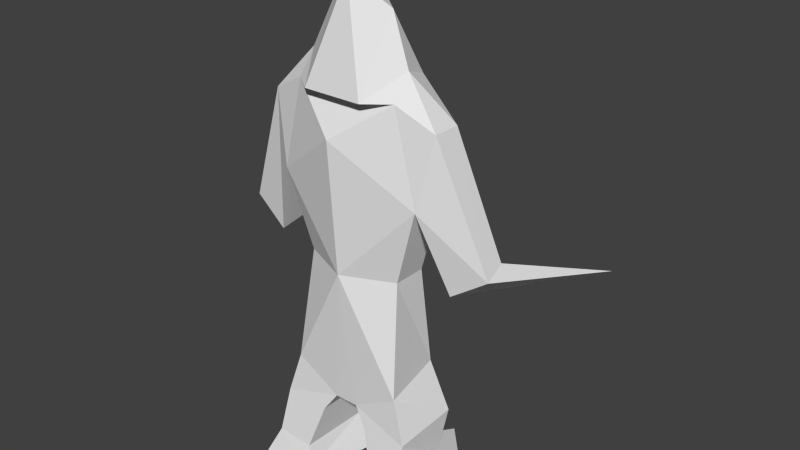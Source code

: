 # Source: demon.blend  (saved by Blender 2.78.0; exported with 4.5.12 LTS)
import bpy
from mathutils import Matrix  # noqa: F401  (used for matrix-valued properties, if any)

bpy.ops.wm.read_factory_settings(use_empty=True)
scene = bpy.context.scene
scene.name = 'Scene'

# ---- collections
col_collection_1 = bpy.data.collections.new('Collection 1'); scene.collection.children.link(col_collection_1)

# ---- world
world_world = bpy.data.worlds.new('World'); scene.world = world_world
world_world.color = (0.05088, 0.05088, 0.05088)
world_world.use_sun_shadow = False
world_world.sun_shadow_jitter_overblur = 0.0
world_world.cycles.sampling_method = 'NONE'
world_world.cycles.sample_map_resolution = 256

# ---- meshes
me_plane = bpy.data.meshes.new('Plane')
me_plane.from_pydata([(0.9367, 0.6817, 0.8605), (2.388, 0.6817, 0.8605), (1.3, 28.94, -0.1677), (1.925, 38.34, -8.375e-08), (0.4112, 10.85, -1.389), (2.306, 46.91, -0.2225), (1.36, 49.26, 1.38e-07), (1.314, 16.3, -1.488), (0.7906, 5.197, -1.144), (1.36, 52.04, -0.5032), (0.2581, 0.6817, -2.091), (1.3, 28.94, -1.092), (1.925, 38.34, -1.006), (2.306, 46.91, -0.9878), (4.402, 26.99, -4.694), (1.124, 50.7, -1.314), (0.06942, 13.16, -1.488), (1.829, 5.421, -1.144), (0.8254, 57.63, -0.649), (0.7734, 49.26, 0.4827), (0.3176, 12.12, 0.2518), (1.519, 15.34, 0.2518), (0.8439, 0.6817, -3.022), (2.495, 0.6817, -1.411), (1.397, 4.216, -2.485), (1.039, 4.161, 0.5954), (2.025, 4.459, 0.5954), (1.971, 11.07, -1.389), (0.6594, 9.811, 0.3509), (1.861, 10.11, 0.3509), (3.526, 31.95, -0.5731), (2.6, 29.02, -0.4524), (2.549, 29.72, -1.193), (3.442, 32.97, -1.198), (-0.9367, 0.6817, 0.8605), (-2.388, 0.6817, 0.8605), (-1.3, 28.94, -0.1677), (-1.925, 38.34, -8.375e-08), (-0.4112, 10.85, -1.389), (-2.306, 46.91, -0.2225), (-1.36, 49.26, 1.38e-07), (-1.314, 16.3, -1.488), (0.0, 28.94, 0.4401), (0.0, 44.83, 0.6894), (-0.7906, 5.197, -1.144), (-1.36, 52.04, -0.5032), (-0.2581, 0.6817, -2.091), (-1.3, 28.94, -1.092), (-1.925, 38.34, -1.006), (-2.306, 46.91, -0.9878), (-4.402, 26.99, -4.694), (-1.124, 50.7, -1.314), (-0.06942, 13.16, -1.488), (0.0, 34.79, -2.221), (0.0, 43.4, -1.402), (-1.829, 5.421, -1.144), (0.0, 46.88, -2.739), (-0.8254, 57.63, -0.649), (0.0, 58.52, -1.293), (-0.7734, 49.26, 0.4827), (0.0, 60.98, -0.1349), (-0.3176, 12.12, 0.2518), (-1.519, 15.34, 0.2518), (-0.8439, 0.6817, -3.022), (-2.495, 0.6817, -1.411), (-1.397, 4.216, -2.485), (-1.039, 4.161, 0.5954), (-2.025, 4.459, 0.5954), (-1.971, 11.07, -1.389), (-0.6594, 9.811, 0.3509), (-1.861, 10.11, 0.3509), (-3.526, 31.95, -0.5731), (-2.6, 29.02, -0.4524), (-2.549, 29.72, -1.193), (-3.442, 32.97, -1.198)], [], [(53, 41, 52, 16, 7), (12, 13, 53, 11), (3, 43, 6), (53, 49, 48, 47), (2, 21, 42), (54, 53, 15), (32, 31, 14), (44, 65, 63, 46), (27, 29, 21, 7), (73, 74, 50), (2, 3, 12, 11), (17, 24, 23), (13, 5, 9), (3, 5, 30, 31), (17, 26, 29, 27), (15, 13, 9), (51, 56, 57), (58, 56, 18), (60, 59, 57), (7, 21, 2, 11), (17, 8, 24), (25, 0, 8), (26, 1, 0, 25), (15, 53, 13), (3, 6, 5), (9, 18, 15), (29, 28, 20, 21), (4, 27, 7, 16), (23, 24, 22), (28, 4, 16, 20), (26, 17, 1), (0, 10, 8), (26, 25, 28, 29), (25, 8, 4, 28), (8, 17, 27, 4), (1, 17, 23), (62, 42, 21, 20, 61), (11, 53, 7), (18, 60, 58), (60, 18, 19), (9, 6, 19, 18), (30, 5, 13, 33), (3, 31, 32, 12), (12, 32, 33, 13), (5, 6, 9), (42, 43, 3, 2), (37, 40, 43), (36, 42, 62), (54, 51, 53), (30, 14, 31), (68, 41, 62, 70), (71, 72, 50), (36, 47, 48, 37), (55, 64, 65), (49, 45, 39), (55, 68, 70, 67), (51, 45, 49), (18, 56, 15), (54, 15, 56), (45, 51, 57), (43, 40, 6), (41, 47, 36, 62), (55, 65, 44), (66, 44, 34), (67, 66, 34, 35), (51, 49, 53), (37, 39, 40), (54, 56, 51), (70, 62, 61, 69), (38, 52, 41, 68), (64, 63, 65), (69, 61, 52, 38), (67, 35, 55), (34, 44, 46), (67, 70, 69, 66), (66, 69, 38, 44), (44, 38, 68, 55), (35, 64, 55), (47, 41, 53), (57, 58, 60), (60, 19, 59), (45, 57, 59, 40), (8, 10, 22, 24), (71, 74, 49, 39), (37, 48, 73, 72), (48, 49, 74, 73), (39, 45, 40), (71, 50, 74), (39, 37, 72, 71), (73, 50, 72), (14, 33, 32), (33, 14, 30), (58, 57, 56), (37, 43, 42, 36)])
_uv = me_plane.uv_layers.new(name='UVMap')
_uv.uv.foreach_set('vector', [0.4505, 0.3789, 0.4856, 0.7033, 0.4524, 0.7586, 0.4486, 0.7586, 0.4154, 0.7033, 0.401, 0.2443, 0.3908, 0.0939, 0.4525, 0.3068, 0.4177, 0.4094, 0.04282, 0.6612, 0.09429, 0.7747, 0.05791, 0.8528, 0.4525, 0.3068, 0.5142, 0.0939, 0.504, 0.2443, 0.4873, 0.4094, 0.05951, 0.4963, 0.05366, 0.2576, 0.09429, 0.496, 0.4525, 0.1555, 0.4525, 0.3068, 0.4224, 0.02734, 0.6821, 0.9345, 0.6575, 0.9269, 0.7492, 0.8695, 0.9519, 0.1059, 0.9846, 0.1259, 0.9868, 0.1887, 0.9618, 0.1866, 0.219, 0.1305, 0.2649, 0.1129, 0.2653, 0.2048, 0.2192, 0.2224, 0.6821, 0.8046, 0.71, 0.7505, 0.7492, 0.8695, 0.2623, 0.4436, 0.273, 0.6085, 0.2461, 0.6089, 0.2376, 0.444, 0.9349, 0.2969, 0.8981, 0.2763, 0.9252, 0.2138, 0.2159, 0.6775, 0.1956, 0.6758, 0.2212, 0.5872, 0.04282, 0.6612, 0.03262, 0.8117, 0.0, 0.5494, 0.02476, 0.498, 0.222, 0.03125, 0.268, 0.01367, 0.2649, 0.1129, 0.219, 0.1305, 0.2382, 0.6123, 0.2159, 0.6775, 0.2212, 0.5872, 0.8286, 0.6336, 0.8543, 0.5656, 0.8446, 0.755, 0.8677, 0.7699, 0.8543, 0.5656, 0.8887, 0.7537, 0.9355, 0.7852, 0.9355, 0.9913, 0.9175, 0.8435, 0.2192, 0.2224, 0.2653, 0.2048, 0.2623, 0.4436, 0.2376, 0.444, 0.8723, 0.2029, 0.9001, 0.2068, 0.8838, 0.2242, 0.9026, 0.08211, 0.8841, 0.02207, 0.9521, 0.0964, 0.9034, 0.4785, 0.8937, 0.4121, 0.9325, 0.4121, 0.9298, 0.4733, 0.4224, 0.02734, 0.4525, 0.3068, 0.3908, 0.0939, 0.04282, 0.6612, 0.05791, 0.8528, 0.03262, 0.8117, 0.9516, 0.7239, 0.975, 0.627, 0.9687, 0.749, 0.04452, 0.1657, 0.07665, 0.1604, 0.08579, 0.2011, 0.05366, 0.2576, 0.4395, 0.7991, 0.3978, 0.7952, 0.4154, 0.7033, 0.4486, 0.7586, 0.855, 0.3133, 0.8836, 0.2512, 0.8991, 0.3133, 0.5818, 0.1507, 0.6313, 0.165, 0.6413, 0.2051, 0.5919, 0.1908, 0.9809, 0.2793, 0.9349, 0.2969, 0.9859, 0.2129, 0.8841, 0.02207, 0.962, 0.01571, 0.9521, 0.0964, 0.04013, 0.06642, 0.06651, 0.0612, 0.07665, 0.1604, 0.04452, 0.1657, 0.5569, 0.05281, 0.6064, 0.0671, 0.6313, 0.165, 0.5818, 0.1507, 0.4294, 0.8983, 0.4016, 0.8943, 0.3978, 0.7952, 0.4395, 0.7991, 0.9859, 0.2129, 0.9349, 0.2969, 0.9252, 0.2138, 0.1349, 0.2576, 0.09429, 0.496, 0.05366, 0.2576, 0.08579, 0.2011, 0.1028, 0.2011, 0.2376, 0.444, 0.2103, 0.5472, 0.2192, 0.2224, 0.9668, 0.9285, 0.9849, 0.9869, 0.9504, 0.9448, 0.9849, 0.9869, 0.9668, 0.9285, 0.9849, 0.7807, 0.05791, 0.9018, 0.05791, 0.8528, 0.0736, 0.8525, 0.07221, 1.0, 0.1528, 0.937, 0.1956, 0.6758, 0.2159, 0.6775, 0.1729, 0.9206, 0.6885, 0.2098, 0.6223, 0.05189, 0.647, 0.05949, 0.7141, 0.2043, 0.401, 0.2443, 0.3843, 0.3956, 0.3604, 0.3385, 0.3908, 0.0939, 0.03262, 0.8117, 0.05791, 0.8528, 0.05791, 0.9018, 0.09429, 0.496, 0.09429, 0.7747, 0.04282, 0.6612, 0.05951, 0.4963, 0.1458, 0.6612, 0.1307, 0.8528, 0.09429, 0.7747, 0.1291, 0.4963, 0.09429, 0.496, 0.1349, 0.2576, 0.4525, 0.1555, 0.4826, 0.02734, 0.4525, 0.3068, 0.5805, 0.7749, 0.6723, 0.8704, 0.5679, 0.8256, 0.2971, 0.498, 0.2973, 0.406, 0.3433, 0.4236, 0.3429, 0.5155, 0.5756, 0.9705, 0.5629, 0.9198, 0.6673, 0.875, 0.3404, 0.1849, 0.3157, 0.1845, 0.3242, 0.01953, 0.3511, 0.01994, 0.9368, 0.3121, 0.9271, 0.3951, 0.9, 0.3326, 0.3125, 0.8921, 0.3178, 0.9824, 0.2922, 0.8938, 0.3001, 0.5972, 0.2971, 0.498, 0.3429, 0.5155, 0.3461, 0.6148, 0.3348, 0.9573, 0.3178, 0.9824, 0.3125, 0.8921, 0.8887, 0.7537, 0.8543, 0.5656, 0.8887, 0.6319, 0.7729, 0.5739, 0.7729, 0.702, 0.7357, 0.6346, 0.9682, 0.5703, 0.9852, 0.5452, 0.9915, 0.6673, 0.09429, 0.7747, 0.1307, 0.8528, 0.05791, 0.8528, 0.2973, 0.406, 0.3157, 0.1845, 0.3404, 0.1849, 0.3433, 0.4236, 0.8959, 0.09941, 0.8844, 0.1207, 0.8681, 0.1033, 0.9025, 0.1202, 0.9519, 0.1059, 0.8839, 0.1803, 0.9746, 0.4805, 0.9482, 0.4753, 0.9455, 0.4141, 0.9843, 0.4141, 0.4826, 0.02734, 0.5142, 0.0939, 0.4525, 0.3068, 0.1458, 0.6612, 0.156, 0.8117, 0.1307, 0.8528, 0.8101, 0.702, 0.7729, 0.6413, 0.8101, 0.5739, 0.144, 0.1657, 0.1349, 0.2576, 0.1028, 0.2011, 0.1119, 0.1604, 0.4615, 0.7991, 0.4524, 0.7586, 0.4856, 0.7033, 0.5032, 0.7952, 0.912, 0.3914, 0.8679, 0.3914, 0.8834, 0.3294, 0.5875, 0.3055, 0.5976, 0.2655, 0.647, 0.2512, 0.6369, 0.2912, 0.9828, 0.3296, 0.9878, 0.396, 0.9368, 0.3121, 0.8839, 0.1803, 0.9519, 0.1059, 0.9618, 0.1866, 0.1484, 0.06642, 0.144, 0.1657, 0.1119, 0.1604, 0.1221, 0.0612, 0.5626, 0.4034, 0.5875, 0.3055, 0.6369, 0.2912, 0.612, 0.3891, 0.4716, 0.8983, 0.4615, 0.7991, 0.5032, 0.7952, 0.4994, 0.8943, 0.9878, 0.396, 0.9271, 0.3951, 0.9368, 0.3121, 0.3157, 0.1845, 0.2973, 0.406, 0.2884, 0.0813, 0.9175, 0.8435, 0.9011, 0.8272, 0.9355, 0.7852, 0.9448, 0.5527, 0.9448, 0.7592, 0.9035, 0.7575, 0.1307, 0.9018, 0.1164, 1.0, 0.115, 0.8525, 0.1307, 0.8528, 0.9521, 0.0964, 0.962, 0.01571, 0.987, 0.01367, 0.9847, 0.07638, 0.2494, 0.6326, 0.2696, 0.6491, 0.3125, 0.8921, 0.2922, 0.8938, 0.6944, 0.2422, 0.7199, 0.2477, 0.6528, 0.3925, 0.6282, 0.4001, 0.504, 0.2443, 0.5142, 0.0939, 0.5446, 0.3385, 0.5207, 0.3956, 0.156, 0.8117, 0.1307, 0.9018, 0.1307, 0.8528, 0.5756, 0.9705, 0.6673, 0.875, 0.5957, 0.9869, 0.156, 0.8117, 0.1458, 0.6612, 0.1638, 0.498, 0.1886, 0.5494, 0.6821, 0.8046, 0.7492, 0.8695, 0.6575, 0.8122, 0.7492, 0.8695, 0.71, 0.9886, 0.6821, 0.9345, 0.6007, 0.7584, 0.6723, 0.8704, 0.5805, 0.7749, 0.8677, 0.7699, 0.8446, 0.755, 0.8543, 0.5656, 0.1458, 0.6612, 0.09429, 0.7747, 0.09429, 0.496, 0.1291, 0.4963])
me_plane.use_remesh_preserve_volume = False
me_plane.use_remesh_preserve_attributes = False
me_plane.use_mirror_vertex_groups = False
me_plane.update()

# ---- objects
ob_plane = bpy.data.objects.new('Plane', me_plane)

# ---- transforms, parenting, visibility, modifiers, constraints
ob_plane.location = (-0.4575, 0.0, -0.4236)
ob_plane.rotation_euler = (1.571, 0.0, 0.0)
ob_plane.scale = (1.055, 0.227, 1.0)
ob_plane.lineart.crease_threshold = 0.0

# ---- collection membership
col_collection_1.objects.link(ob_plane)

# ---- scene / render settings (as saved in the file)
scene.frame_start = 1; scene.frame_end = 250; scene.frame_set(1)
scene.render.engine = 'BLENDER_EEVEE_NEXT'
scene.render.resolution_percentage = 50
scene.render.dither_intensity = 0.0
scene.cycles.use_denoising = False
scene.cycles.samples = 10
scene.cycles.sampling_pattern = 'TABULATED_SOBOL'
scene.cycles.light_sampling_threshold = 0.0
scene.cycles.use_adaptive_sampling = False
scene.cycles.use_light_tree = False
scene.cycles.blur_glossy = 0.0
scene.cycles.pixel_filter_type = 'GAUSSIAN'
scene.cycles.sample_clamp_indirect = 0.0
scene.view_settings.view_transform = 'Standard'
bpy.context.view_layer.update()

# ---- added for rendering (the .blend has no active camera and no usable light): camera, sun
cam_auto = bpy.data.cameras.new('AutoCamera')
cam_auto.lens = 50.0
cam_auto.sensor_width = 36.0
cam_auto.clip_end = 1000.0
ob_auto_camera = bpy.data.objects.new('AutoCamera', cam_auto)
scene.collection.objects.link(ob_auto_camera)
ob_auto_camera.location = (15.6882, -17.4583, 19.4934)
ob_auto_camera.rotation_euler = (1.09748, -7.21219e-08, 0.694738)
scene.camera = ob_auto_camera
light_auto_sun = bpy.data.lights.new('AutoSun', 'SUN')
light_auto_sun.energy = 3.0
light_auto_sun.angle = 0.0523599
ob_auto_sun = bpy.data.objects.new('AutoSun', light_auto_sun)
scene.collection.objects.link(ob_auto_sun)
ob_auto_sun.rotation_euler = (0.872665, 0.174533, 0.523599)
bpy.context.view_layer.update()
